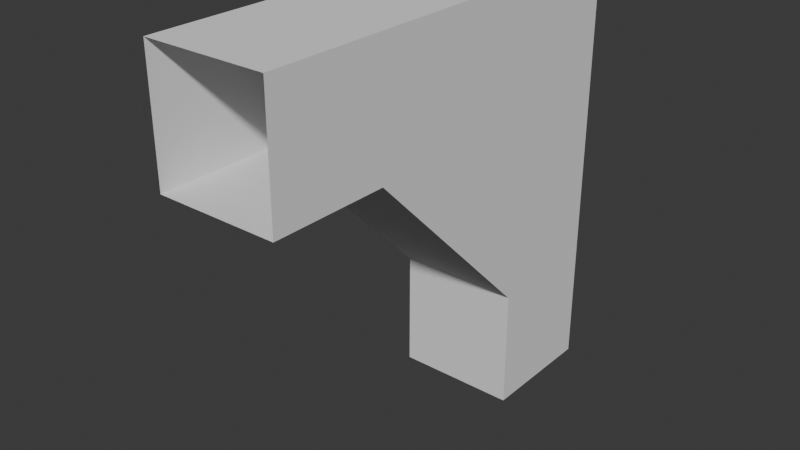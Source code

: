 # Source: arch.blend  (saved by Blender 4.1.24; exported with 4.5.12 LTS)
import bpy
from mathutils import Matrix  # noqa: F401  (used for matrix-valued properties, if any)

bpy.ops.wm.read_factory_settings(use_empty=True)
scene = bpy.context.scene
scene.name = 'Scene'

# ---- world
world_world = bpy.data.worlds.new('World'); scene.world = world_world
world_world.use_nodes = True; world_world.node_tree.nodes.clear()
_N = world_world.node_tree.nodes; _L = world_world.node_tree.links
n0 = _N.new('ShaderNodeOutputWorld'); n0.name = 'World Output'; n0.location = (300, 300)
n1 = _N.new('ShaderNodeBackground'); n1.name = 'Background'; n1.location = (10, 300)
n1.inputs[0].default_value = (0.05088, 0.05088, 0.05088, 1.0)
_L.new(n1.outputs[0], n0.inputs[0])
n0.is_active_output = True
world_world.color = (0.05088, 0.05088, 0.05088)
world_world.use_sun_shadow = False
world_world.sun_shadow_jitter_overblur = 0.0

# ---- meshes
me_cube_002 = bpy.data.meshes.new('Cube.002')
me_cube_002.from_pydata([(-1.0, -1.0, -1.0), (-1.0, -1.0, 6.009), (-1.0, 1.0, -1.0), (-1.0, 1.0, 6.009), (1.0, -1.0, -1.0), (1.0, -1.0, 6.009), (1.0, 1.0, -1.0), (1.0, 1.0, 6.009), (-1.0, -1.0, 3.97), (-1.0, 1.0, 3.97), (1.0, 1.0, 3.97), (1.0, -1.0, 3.97), (-1.0, -5.931, 6.009), (1.0, -5.931, 6.009), (-1.0, -5.931, 3.97), (1.0, -5.931, 3.97), (-1.0, 1.0, -1.0), (1.0, 1.0, -1.0), (1.0, -1.0, -1.0), (-1.0, -1.0, -1.0), (-1.0, -1.0, 0.9627), (-1.0, 1.0, 0.9627), (1.0, 1.0, 0.9627), (1.0, -1.0, 0.9627), (-1.0, -4.001, 3.97), (1.0, -4.001, 3.97), (-1.0, -4.001, 6.009), (1.0, -4.001, 6.009)], [], [(8, 1, 3, 9), (9, 3, 7, 10), (10, 7, 5, 11), (11, 5, 1, 8), (2, 6, 4, 0), (7, 3, 1, 5), (24, 20, 8), (22, 10, 11, 23), (21, 9, 10, 22), (20, 8, 9, 21), (24, 25, 15, 14), (26, 24, 14, 12), (25, 27, 13, 15), (27, 26, 12, 13), (0, 19, 16, 2), (2, 16, 17, 6), (6, 17, 18, 4), (4, 18, 19, 0), (19, 20, 21, 16), (16, 21, 22, 17), (17, 22, 23, 18), (18, 23, 20, 19), (5, 1, 26, 27), (11, 5, 27, 25), (1, 8, 24, 26), (8, 11, 25, 24), (23, 20, 24, 25), (25, 11, 23)])
_uv = me_cube_002.uv_layers.new(name='UVMap')
_uv.uv.foreach_set('vector', [0.5523, 0.0, 0.625, 0.0, 0.625, 0.25, 0.5523, 0.25, 0.5523, 0.25, 0.625, 0.25, 0.625, 0.5, 0.5523, 0.5, 0.5523, 0.5, 0.625, 0.5, 0.625, 0.75, 0.5523, 0.75, 0.5523, 0.75, 0.625, 0.75, 0.625, 1.0, 0.5523, 1.0, 0.125, 0.5, 0.375, 0.5, 0.375, 0.75, 0.125, 0.75, 0.625, 0.5, 0.875, 0.5, 0.875, 0.75, 0.625, 0.75, 0.0, 0.0, 0.0, 0.0, 0.0, 0.0, 0.4931, 0.5, 0.5523, 0.5, 0.5523, 0.75, 0.4931, 0.75, 0.4931, 0.25, 0.5523, 0.25, 0.5523, 0.5, 0.4931, 0.5, 0.4931, 0.0, 0.5523, 0.0, 0.5523, 0.25, 0.4931, 0.25, 0.5523, 1.0, 0.5523, 0.75, 0.5523, 0.75, 0.5523, 1.0, 0.625, 1.0, 0.5523, 1.0, 0.5523, 1.0, 0.625, 1.0, 0.5523, 0.75, 0.625, 0.75, 0.625, 0.75, 0.5523, 0.75, 0.625, 0.75, 0.625, 1.0, 0.625, 1.0, 0.625, 0.75, 0.375, 0.0, 0.375, 0.0, 0.375, 0.25, 0.375, 0.25, 0.375, 0.25, 0.375, 0.25, 0.375, 0.5, 0.375, 0.5, 0.375, 0.5, 0.375, 0.5, 0.375, 0.75, 0.375, 0.75, 0.375, 0.75, 0.375, 0.75, 0.375, 1.0, 0.375, 1.0, 0.375, 0.0, 0.4931, 0.0, 0.4931, 0.25, 0.375, 0.25, 0.375, 0.25, 0.4931, 0.25, 0.4931, 0.5, 0.375, 0.5, 0.375, 0.5, 0.4931, 0.5, 0.4931, 0.75, 0.375, 0.75, 0.375, 0.75, 0.4931, 0.75, 0.4931, 1.0, 0.375, 1.0, 0.625, 0.75, 0.625, 1.0, 0.625, 1.0, 0.625, 0.75, 0.5523, 0.75, 0.625, 0.75, 0.625, 0.75, 0.5523, 0.75, 0.625, 1.0, 0.5523, 1.0, 0.5523, 1.0, 0.625, 1.0, 0.5523, 1.0, 0.5523, 0.75, 0.5523, 0.75, 0.5523, 1.0, 0.4931, 0.75, 0.4931, 1.0, 0.5523, 1.0, 0.5523, 0.75, 0.0, 0.0, 0.0, 0.0, 0.0, 0.0])
me_cube_002.update()

# ---- objects
ob_cube = bpy.data.objects.new('Cube', me_cube_002)

# ---- transforms, parenting, visibility, modifiers, constraints
ob_cube.location = (0.0, 0.0, 0.0)

# ---- collection membership
scene.collection.objects.link(ob_cube)

# ---- scene / render settings (as saved in the file)
scene.frame_start = 1; scene.frame_end = 250; scene.frame_set(1)
scene.render.engine = 'BLENDER_EEVEE_NEXT'
scene.cycles.sampling_pattern = 'TABULATED_SOBOL'
scene.eevee.ray_tracing_options.trace_max_roughness = 0.0
bpy.context.view_layer.update()

# ---- added for rendering (the .blend has no active camera and no usable light): camera, sun
cam_auto = bpy.data.cameras.new('AutoCamera')
cam_auto.lens = 50.0
cam_auto.sensor_width = 36.0
cam_auto.clip_end = 1000.0
ob_auto_camera = bpy.data.objects.new('AutoCamera', cam_auto)
scene.collection.objects.link(ob_auto_camera)
ob_auto_camera.location = (9.30552, -13.6319, 9.94876)
ob_auto_camera.rotation_euler = (1.09748, -7.21219e-08, 0.694738)
scene.camera = ob_auto_camera
light_auto_sun = bpy.data.lights.new('AutoSun', 'SUN')
light_auto_sun.energy = 3.0
light_auto_sun.angle = 0.0523599
ob_auto_sun = bpy.data.objects.new('AutoSun', light_auto_sun)
scene.collection.objects.link(ob_auto_sun)
ob_auto_sun.rotation_euler = (0.872665, 0.174533, 0.523599)
bpy.context.view_layer.update()
